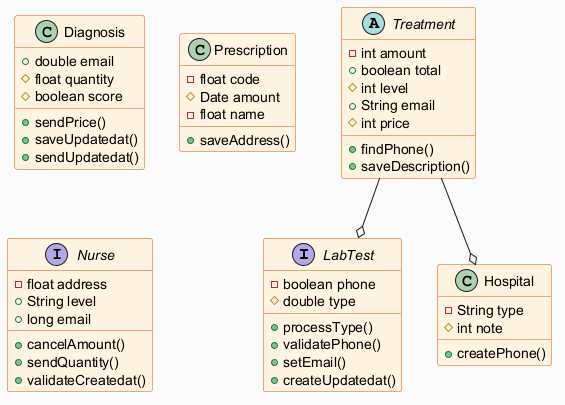

The diagram above was rendered by PlantUML. Its source (embedded in the PNG):
@startuml
skinparam backgroundColor #FAFAFA
skinparam classBackgroundColor #FFF3E0
skinparam classBorderColor #E65100
interface LabTest {
  -boolean phone
  #double type
  +processType()
  +validatePhone()
  +setEmail()
  +createUpdatedat()
}
class Diagnosis {
  +double email
  #float quantity
  #boolean score
  +sendPrice()
  +saveUpdatedat()
  +sendUpdatedat()
}
abstract class Treatment {
  -int amount
  +boolean total
  #int level
  +String email
  #int price
  +findPhone()
  +saveDescription()
}
class Hospital {
  -String type
  #int note
  +createPhone()
}
class Prescription {
  -float code
  #Date amount
  -float name
  +saveAddress()
}
interface Nurse {
  -float address
  +String level
  +long email
  +cancelAmount()
  +sendQuantity()
  +validateCreatedat()
}
Treatment --o LabTest
Treatment --o Hospital
@enduml